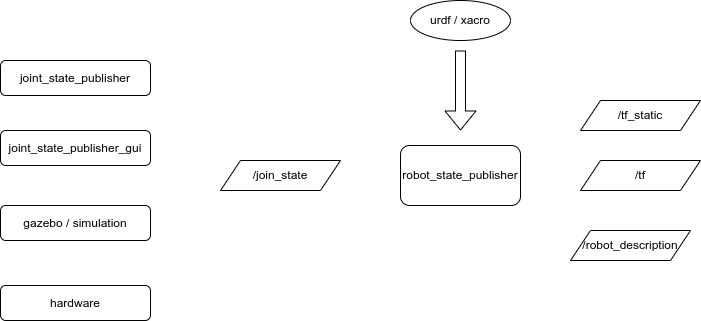

The diagram above was exported from draw.io. Its source (the exported page's mxGraphModel, read from the mxfile embedded in the PNG):
<mxGraphModel dx="1306" dy="449" grid="1" gridSize="10" guides="1" tooltips="1" connect="1" arrows="1" fold="1" page="1" pageScale="1" pageWidth="1169" pageHeight="827" math="0" shadow="0">
  <root>
    <mxCell id="0" />
    <mxCell id="1" parent="0" />
    <mxCell id="2" value="robot_state_publisher" style="rounded=1;whiteSpace=wrap;html=1;" vertex="1" parent="1">
      <mxGeometry x="400" y="175" width="120" height="60" as="geometry" />
    </mxCell>
    <mxCell id="3" value="/tf_static" style="shape=parallelogram;perimeter=parallelogramPerimeter;whiteSpace=wrap;html=1;fixedSize=1;" vertex="1" parent="1">
      <mxGeometry x="580" y="130" width="120" height="30" as="geometry" />
    </mxCell>
    <mxCell id="4" value="/tf" style="shape=parallelogram;perimeter=parallelogramPerimeter;whiteSpace=wrap;html=1;fixedSize=1;" vertex="1" parent="1">
      <mxGeometry x="580" y="190" width="120" height="30" as="geometry" />
    </mxCell>
    <mxCell id="5" value="/robot_description" style="shape=parallelogram;perimeter=parallelogramPerimeter;whiteSpace=wrap;html=1;fixedSize=1;" vertex="1" parent="1">
      <mxGeometry x="570" y="260" width="120" height="30" as="geometry" />
    </mxCell>
    <mxCell id="6" value="/join_state" style="shape=parallelogram;perimeter=parallelogramPerimeter;whiteSpace=wrap;html=1;fixedSize=1;" vertex="1" parent="1">
      <mxGeometry x="220" y="190" width="120" height="30" as="geometry" />
    </mxCell>
    <mxCell id="7" value="joint_state_publisher" style="rounded=1;whiteSpace=wrap;html=1;" vertex="1" parent="1">
      <mxGeometry y="90" width="150" height="35" as="geometry" />
    </mxCell>
    <mxCell id="8" value="joint_state_publisher_gui" style="rounded=1;whiteSpace=wrap;html=1;" vertex="1" parent="1">
      <mxGeometry y="160" width="150" height="35" as="geometry" />
    </mxCell>
    <mxCell id="9" value="gazebo / simulation" style="rounded=1;whiteSpace=wrap;html=1;" vertex="1" parent="1">
      <mxGeometry y="235" width="150" height="35" as="geometry" />
    </mxCell>
    <mxCell id="10" value="hardware" style="rounded=1;whiteSpace=wrap;html=1;" vertex="1" parent="1">
      <mxGeometry y="315" width="150" height="35" as="geometry" />
    </mxCell>
    <mxCell id="11" value="" style="shape=flexArrow;endArrow=classic;html=1;" edge="1" parent="1">
      <mxGeometry width="50" height="50" relative="1" as="geometry">
        <mxPoint x="460" y="80" as="sourcePoint" />
        <mxPoint x="460" y="160" as="targetPoint" />
      </mxGeometry>
    </mxCell>
    <mxCell id="12" value="urdf / xacro" style="ellipse;whiteSpace=wrap;html=1;" vertex="1" parent="1">
      <mxGeometry x="410" y="30" width="100" height="40" as="geometry" />
    </mxCell>
  </root>
</mxGraphModel>